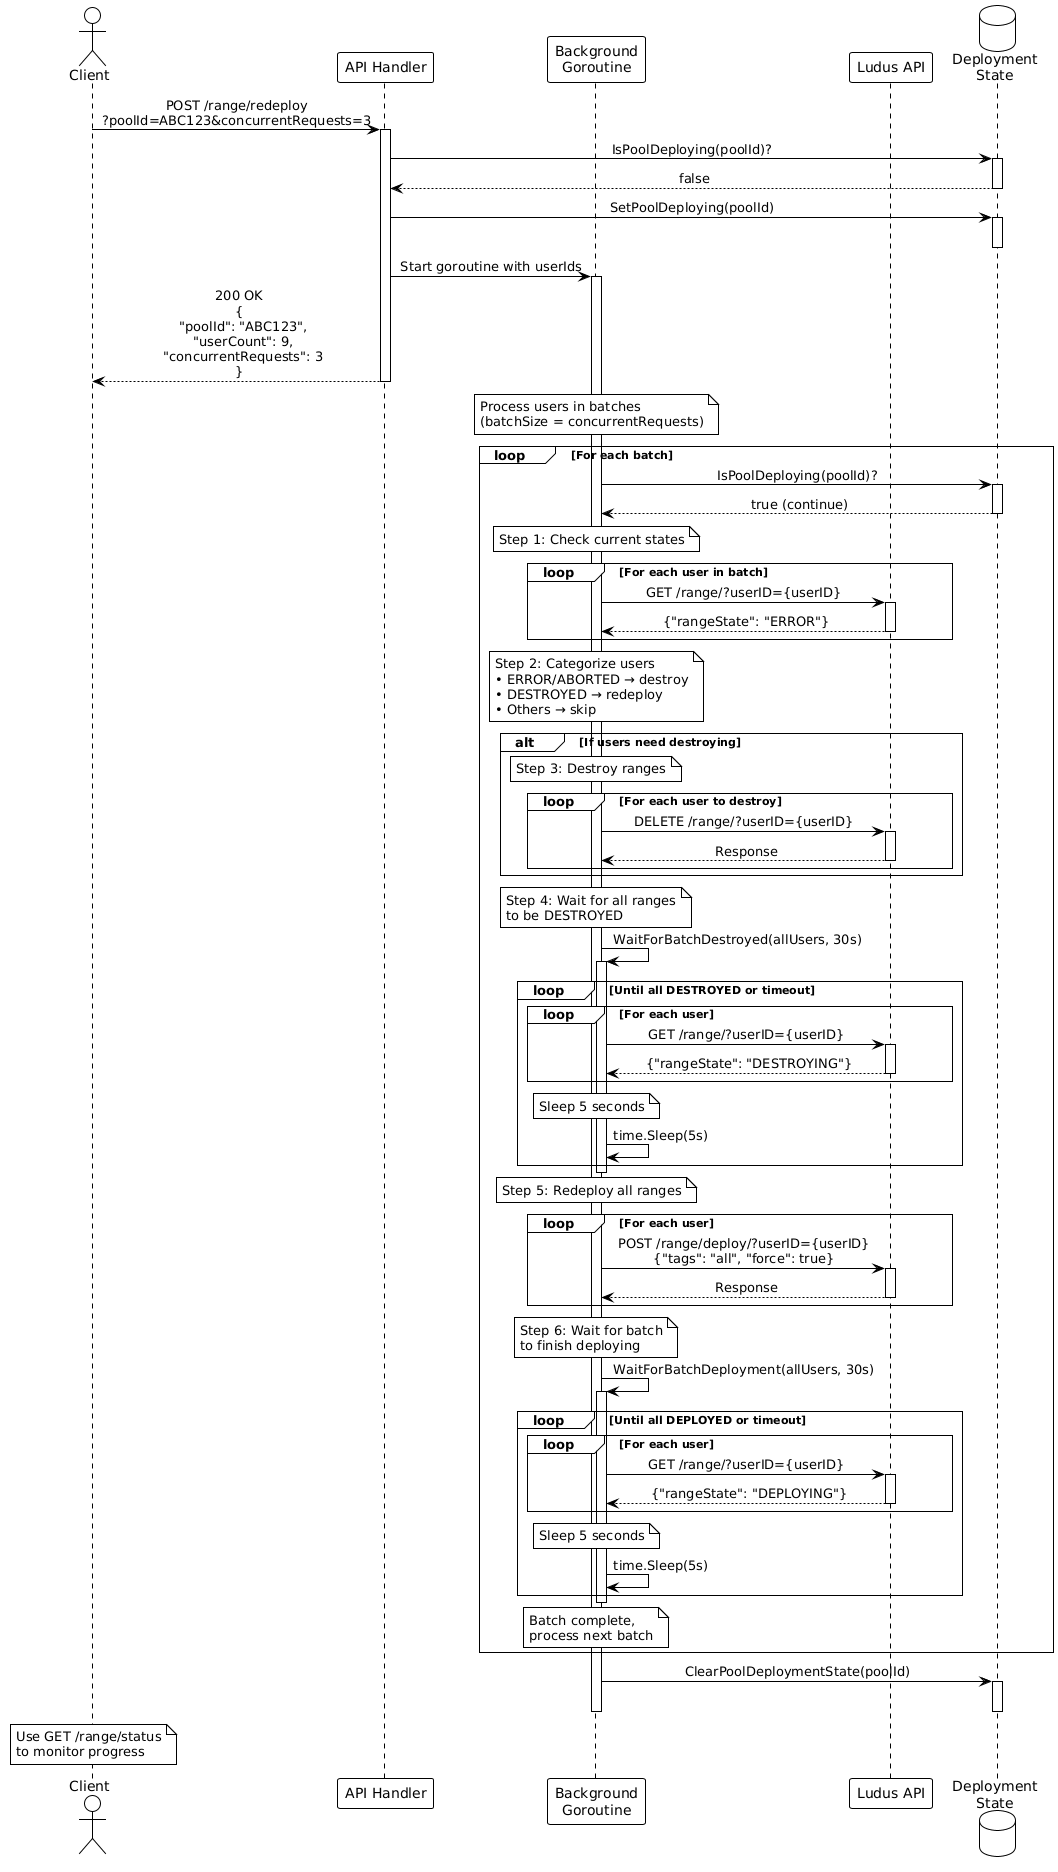

The diagram above was rendered by PlantUML. Its source (embedded in the PNG):
@startuml
!theme plain
skinparam sequenceMessageAlign center
skinparam responseMessageBelowArrow true

actor Client
participant "API Handler" as Handler
participant "Background\nGoroutine" as BG
participant "Ludus API" as Ludus
database "Deployment\nState" as State

Client -> Handler: POST /range/redeploy\n?poolId=ABC123&concurrentRequests=3
activate Handler

Handler -> State: IsPoolDeploying(poolId)?
activate State
State --> Handler: false
deactivate State

Handler -> State: SetPoolDeploying(poolId)
activate State
deactivate State

Handler -> BG: Start goroutine with userIds
activate BG

Handler --> Client: 200 OK\n{\n  "poolId": "ABC123",\n  "userCount": 9,\n  "concurrentRequests": 3\n}
deactivate Handler

note over BG: Process users in batches\n(batchSize = concurrentRequests)

loop For each batch
    BG -> State: IsPoolDeploying(poolId)?
    activate State
    State --> BG: true (continue)
    deactivate State
    
    note over BG: Step 1: Check current states
    
    loop For each user in batch
        BG -> Ludus: GET /range/?userID={userID}
        activate Ludus
        Ludus --> BG: {"rangeState": "ERROR"}
        deactivate Ludus
    end
    
    note over BG: Step 2: Categorize users\n• ERROR/ABORTED → destroy\n• DESTROYED → redeploy\n• Others → skip
    
    alt If users need destroying
        note over BG: Step 3: Destroy ranges
        
        loop For each user to destroy
            BG -> Ludus: DELETE /range/?userID={userID}
            activate Ludus
            Ludus --> BG: Response
            deactivate Ludus
        end
    end
    
    note over BG: Step 4: Wait for all ranges\nto be DESTROYED
    
    BG -> BG: WaitForBatchDestroyed(allUsers, 30s)
    activate BG
    
    loop Until all DESTROYED or timeout
        loop For each user
            BG -> Ludus: GET /range/?userID={userID}
            activate Ludus
            Ludus --> BG: {"rangeState": "DESTROYING"}
            deactivate Ludus
        end
        
        note over BG: Sleep 5 seconds
        BG -> BG: time.Sleep(5s)
    end
    
    deactivate BG
    
    note over BG: Step 5: Redeploy all ranges
    
    loop For each user
        BG -> Ludus: POST /range/deploy/?userID={userID}\n{"tags": "all", "force": true}
        activate Ludus
        Ludus --> BG: Response
        deactivate Ludus
    end
    
    note over BG: Step 6: Wait for batch\nto finish deploying
    
    BG -> BG: WaitForBatchDeployment(allUsers, 30s)
    activate BG
    
    loop Until all DEPLOYED or timeout
        loop For each user
            BG -> Ludus: GET /range/?userID={userID}
            activate Ludus
            Ludus --> BG: {"rangeState": "DEPLOYING"}
            deactivate Ludus
        end
        
        note over BG: Sleep 5 seconds
        BG -> BG: time.Sleep(5s)
    end
    
    deactivate BG
    
    note over BG: Batch complete,\nprocess next batch
end

BG -> State: ClearPoolDeploymentState(poolId)
activate State
deactivate State

deactivate BG

note over Client: Use GET /range/status\nto monitor progress
@enduml